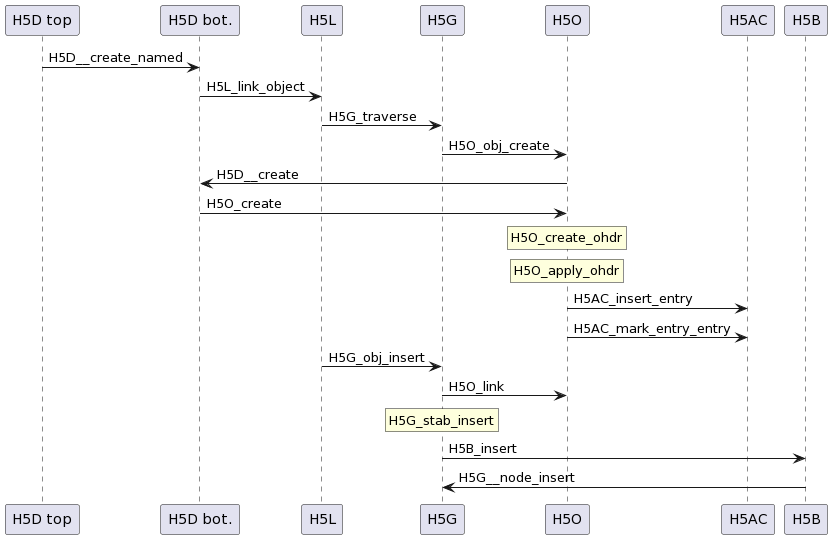

The diagram above was rendered by PlantUML. Its source (embedded in the PNG):
@startuml
participant "H5D top" as t_h5d
participant "H5D bot." as b_h5d
participant H5L
participant H5G
participant H5O
participant H5AC
participant H5B


t_h5d -> b_h5d: H5D__create_named
b_h5d -> H5L: H5L_link_object
H5L -> H5G: H5G_traverse
H5G -> H5O: H5O_obj_create
H5O -> b_h5d: H5D__create
b_h5d -> H5O: H5O_create
rnote over H5O: H5O_create_ohdr
rnote over H5O: H5O_apply_ohdr
H5O -> H5AC: H5AC_insert_entry
H5O -> H5AC: H5AC_mark_entry_entry
H5L -> H5G: H5G_obj_insert
H5G -> H5O: H5O_link
rnote over H5G: H5G_stab_insert
H5G -> H5B: H5B_insert
H5B -> H5G: H5G__node_insert
@enduml